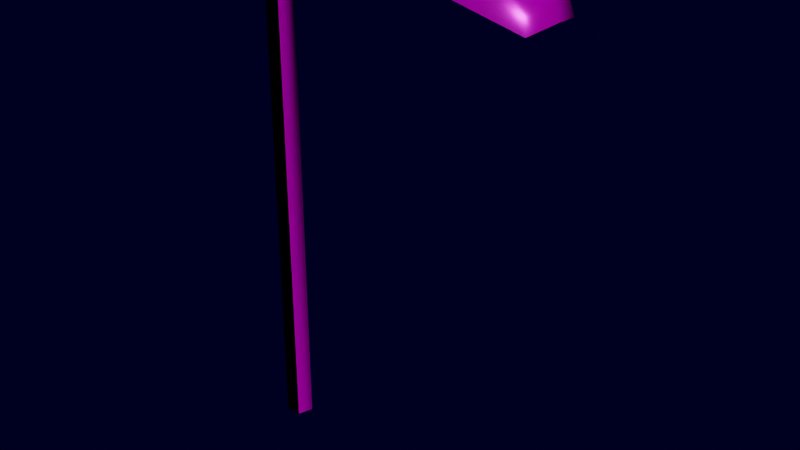 # Source: Farola_V2.blend  (saved by Blender 4.1.24; exported with 4.5.12 LTS)
import bpy
from mathutils import Matrix  # noqa: F401  (used for matrix-valued properties, if any)

bpy.ops.wm.read_factory_settings(use_empty=True)
scene = bpy.context.scene
scene.name = 'Scene'

# ---- collections
col_collection = bpy.data.collections.new('Collection'); scene.collection.children.link(col_collection)

# ---- images (referenced by path relative to the original .blend; pixels are not part of the script)
import os
ASSET_DIR = os.environ.get("B2B_ASSET_DIR", "")  # directory of the original .blend (textures are referenced by path, not embedded)
HERE = os.path.dirname(os.path.abspath(__file__))  # packed textures are extracted next to this script under _unpacked/

def load_image(name, relpath, width, height, colorspace="sRGB"):
    """Load a texture the original file referenced (path relative to the .blend, or extracted next to this script)."""
    p = next((c for c in (os.path.join(HERE, relpath), os.path.join(ASSET_DIR, relpath)) if relpath and os.path.exists(c)), "")
    if p:
        img = bpy.data.images.load(p, check_existing=True)
        img.name = name
    else:  # same state as the original file: an image datablock whose file is absent (Cycles renders it pink)
        img = bpy.data.images.new(name, width, height)
        img.source = "FILE"
        img.filepath = "//" + (relpath or name)
    img.colorspace_settings.name = colorspace
    return img
img_export = load_image('Export', 'Farola_Metallic.png', 1024, 1024, 'sRGB')
img_farola_diffuse_png = load_image('Farola_Diffuse.png', 'Farola_Diffuse.png', 1024, 1024, 'sRGB')
img_farola_metallic_png = load_image('Farola_Metallic.png', 'Farola_Metallic.png', 1024, 1024, 'Non-Color')
img_farola_roughness_png = load_image('Farola_Roughness.png', 'Farola_Roughness.png', 1024, 1024, 'Non-Color')

# ---- materials (node trees are filled in below, after node groups)
mat_material = bpy.data.materials.new('Material')
mat_material.alpha_threshold = 0.0
mat_material.use_transparent_shadow = False
mat_material.roughness = 0.5
mat_material.line_color = (0.0, 0.0, 0.0, 1.0)
mat_material_001 = bpy.data.materials.new('Material.001')
mat_material_002 = bpy.data.materials.new('Material.002')

# ---- material node trees
mat_material.use_nodes = True; mat_material.node_tree.nodes.clear()
_N = mat_material.node_tree.nodes; _L = mat_material.node_tree.links
n0 = _N.new('ShaderNodeOutputMaterial'); n0.name = 'Material Output'; n0.location = (318, 300)
n1 = _N.new('ShaderNodeBsdfPrincipled'); n1.name = 'Principled BSDF'; n1.location = (28, 300)
n1.distribution = 'GGX'
n1.subsurface_method = 'RANDOM_WALK_SKIN'
n1.inputs[3].default_value = 1.45
n1.inputs[27].default_value = (0.0, 0.0, 0.0, 1.0)
n1.inputs[28].default_value = 1.0
n2 = _N.new('ShaderNodeTexImage'); n2.name = 'Image Texture'; n2.location = (368, 82)
n2.image = img_export
n3 = _N.new('ShaderNodeTexNoise'); n3.name = 'Noise Texture'; n3.location = (-817, 266)
n3.inputs[2].default_value = 17.2
n4 = _N.new('ShaderNodeValToRGB'); n4.name = 'Color Ramp'; n4.location = (-582, 296)
while len(n4.color_ramp.elements) > 1: n4.color_ramp.elements.remove(n4.color_ramp.elements[-1])
n4.color_ramp.elements[0].position = 0.1182; n4.color_ramp.elements[0].color = (0.04433, 0.04433, 0.04433, 1.0)
_e = n4.color_ramp.elements.new(0.7864); _e.color = (0.09434, 0.09434, 0.09434, 1.0)
n5 = _N.new('ShaderNodeValToRGB'); n5.name = 'Color Ramp.001'; n5.location = (-584, 46)
while len(n5.color_ramp.elements) > 1: n5.color_ramp.elements.remove(n5.color_ramp.elements[-1])
n5.color_ramp.elements[0].position = 0.1864; n5.color_ramp.elements[0].color = (0.1476, 0.1476, 0.1476, 1.0)
_e = n5.color_ramp.elements.new(0.7273); _e.color = (0.04908, 0.04908, 0.04908, 1.0)
n6 = _N.new('ShaderNodeValToRGB'); n6.name = 'Color Ramp.002'; n6.location = (-584, -204)
while len(n6.color_ramp.elements) > 1: n6.color_ramp.elements.remove(n6.color_ramp.elements[-1])
n6.color_ramp.elements[0].position = 0.1864; n6.color_ramp.elements[0].color = (0.04971, 0.04971, 0.04971, 1.0)
_e = n6.color_ramp.elements.new(0.7273); _e.color = (0.538, 0.538, 0.538, 1.0)
n7 = _N.new('ShaderNodeMapping'); n7.name = 'Mapping'; n7.location = (-997, 226)
n8 = _N.new('ShaderNodeTexCoord'); n8.name = 'Texture Coordinate'; n8.location = (-1177, 226)
_L.new(n1.outputs[0], n0.inputs[0])
_L.new(n3.outputs[0], n4.inputs[0])
_L.new(n4.outputs[0], n1.inputs[0])
_L.new(n3.outputs[0], n6.inputs[0])
_L.new(n3.outputs[0], n5.inputs[0])
_L.new(n6.outputs[0], n1.inputs[2])
_L.new(n7.outputs[0], n3.inputs[0])
_L.new(n8.outputs[2], n7.inputs[0])
_L.new(n5.outputs[0], n1.inputs[1])
n0.is_active_output = True
mat_material_001.use_nodes = True; mat_material_001.node_tree.nodes.clear()
_N = mat_material_001.node_tree.nodes; _L = mat_material_001.node_tree.links
n0 = _N.new('ShaderNodeOutputMaterial'); n0.name = 'Material Output.001'; n0.location = (-174, 345)
n1 = _N.new('ShaderNodeBsdfPrincipled'); n1.name = 'Principled BSDF.001'; n1.location = (-464, 345)
n1.distribution = 'GGX'
n1.subsurface_method = 'RANDOM_WALK_SKIN'
n1.inputs[3].default_value = 1.45
n1.inputs[27].default_value = (0.0, 0.0, 0.0, 1.0)
n1.inputs[28].default_value = 1.0
n2 = _N.new('ShaderNodeTexNoise'); n2.name = 'Noise Texture'; n2.location = (-1309, 311)
n2.inputs[2].default_value = 122.3
n3 = _N.new('ShaderNodeValToRGB'); n3.name = 'Color Ramp'; n3.location = (-1074, 341)
while len(n3.color_ramp.elements) > 1: n3.color_ramp.elements.remove(n3.color_ramp.elements[-1])
n3.color_ramp.elements[0].position = 0.1182; n3.color_ramp.elements[0].color = (0.04433, 0.04433, 0.04433, 1.0)
_e = n3.color_ramp.elements.new(0.7864); _e.color = (0.09434, 0.09434, 0.09434, 1.0)
n4 = _N.new('ShaderNodeValToRGB'); n4.name = 'Color Ramp.001'; n4.location = (-1076, 92)
while len(n4.color_ramp.elements) > 1: n4.color_ramp.elements.remove(n4.color_ramp.elements[-1])
n4.color_ramp.elements[0].position = 0.1864; n4.color_ramp.elements[0].color = (0.1476, 0.1476, 0.1476, 1.0)
_e = n4.color_ramp.elements.new(0.7273); _e.color = (0.04908, 0.04908, 0.04908, 1.0)
n5 = _N.new('ShaderNodeValToRGB'); n5.name = 'Color Ramp.002'; n5.location = (-1076, -159)
while len(n5.color_ramp.elements) > 1: n5.color_ramp.elements.remove(n5.color_ramp.elements[-1])
n5.color_ramp.elements[0].position = 0.1864; n5.color_ramp.elements[0].color = (0.04971, 0.04971, 0.04971, 1.0)
_e = n5.color_ramp.elements.new(0.7273); _e.color = (0.538, 0.538, 0.538, 1.0)
n6 = _N.new('ShaderNodeMapping'); n6.name = 'Mapping'; n6.location = (-1489, 271)
n7 = _N.new('ShaderNodeTexCoord'); n7.name = 'Texture Coordinate'; n7.location = (-1669, 271)
n8 = _N.new('ShaderNodeTexImage'); n8.name = 'Image Texture'; n8.location = (-121, 172)
n8.image = img_export
_L.new(n1.outputs[0], n0.inputs[0])
_L.new(n2.outputs[0], n3.inputs[0])
_L.new(n3.outputs[0], n1.inputs[0])
_L.new(n2.outputs[0], n5.inputs[0])
_L.new(n2.outputs[0], n4.inputs[0])
_L.new(n5.outputs[0], n1.inputs[2])
_L.new(n6.outputs[0], n2.inputs[0])
_L.new(n7.outputs[2], n6.inputs[0])
_L.new(n4.outputs[0], n1.inputs[1])
n0.is_active_output = True
mat_material_002.use_nodes = True; mat_material_002.node_tree.nodes.clear()
_N = mat_material_002.node_tree.nodes; _L = mat_material_002.node_tree.links
n0 = _N.new('ShaderNodeBsdfPrincipled'); n0.name = 'Principled BSDF'; n0.location = (10, 300)
n1 = _N.new('ShaderNodeOutputMaterial'); n1.name = 'Material Output'; n1.location = (300, 300)
n2 = _N.new('ShaderNodeTexImage'); n2.name = 'Image Texture'; n2.location = (88, -40)
n2.label = 'Base Color'
n2.image = img_farola_diffuse_png
n3 = _N.new('ShaderNodeMapping'); n3.name = 'Mapping'; n3.location = (230, -40)
n4 = _N.new('ShaderNodeTexCoord'); n4.name = 'Texture Coordinate'; n4.location = (30, -40)
n5 = _N.new('NodeFrame'); n5.name = 'Frame'; n5.location = (-1270, 340)
n5.label = 'Mapping'
n5.width = 400
n6 = _N.new('NodeFrame'); n6.name = 'Frame.001'; n6.location = (-570, 540)
n6.label = 'Textures'
n6.width = 300
n7 = _N.new('ShaderNodeTexImage'); n7.name = 'Image Texture.001'; n7.location = (88, -320)
n7.label = 'Metallic'
n7.image = img_farola_metallic_png
n8 = _N.new('ShaderNodeTexImage'); n8.name = 'Image Texture.002'; n8.location = (88, -600)
n8.label = 'Roughness'
n8.image = img_farola_roughness_png
n9 = _N.new('ShaderNodeMapping'); n9.name = 'Mapping.001'; n9.location = (230, -40)
n10 = _N.new('NodeReroute'); n10.name = 'Reroute'; n10.location = (38, -495)
n10.width = 16
n10.socket_idname = 'NodeSocketVector'
n11 = _N.new('ShaderNodeTexCoord'); n11.name = 'Texture Coordinate.001'; n11.location = (30, -40)
n12 = _N.new('NodeFrame'); n12.name = 'Frame.002'; n12.location = (-1270, 340)
n12.label = 'Mapping'
n12.width = 400
n13 = _N.new('NodeFrame'); n13.name = 'Frame.003'; n13.location = (-628, 540)
n13.label = 'Textures'
n13.width = 358
n2.parent = n13
n3.parent = n5
n4.parent = n5
n7.parent = n13
n8.parent = n13
n9.parent = n12
n10.parent = n13
n11.parent = n12
_L.new(n0.outputs[0], n1.inputs[0])
_L.new(n2.outputs[0], n0.inputs[0])
_L.new(n4.outputs[2], n3.inputs[0])
_L.new(n7.outputs[0], n0.inputs[1])
_L.new(n8.outputs[0], n0.inputs[2])
_L.new(n10.outputs[0], n2.inputs[0])
_L.new(n10.outputs[0], n7.inputs[0])
_L.new(n10.outputs[0], n8.inputs[0])
_L.new(n9.outputs[0], n10.inputs[0])
_L.new(n11.outputs[2], n9.inputs[0])
n1.is_active_output = True

# ---- world
world_world = bpy.data.worlds.new('World'); scene.world = world_world
world_world.use_nodes = True; world_world.node_tree.nodes.clear()
_N = world_world.node_tree.nodes; _L = world_world.node_tree.links
n0 = _N.new('ShaderNodeOutputWorld'); n0.name = 'World Output'; n0.location = (300, 300)
n1 = _N.new('ShaderNodeBackground'); n1.name = 'Background'; n1.location = (10, 300)
n1.inputs[0].default_value = (8.41e-05, 0.0, 0.01467, 1.0)
_L.new(n1.outputs[0], n0.inputs[0])
n0.is_active_output = True
world_world.color = (0.05088, 0.05088, 0.05088)
world_world.use_sun_shadow = False
world_world.sun_shadow_jitter_overblur = 0.0

# ---- meshes
me_cube_001 = bpy.data.meshes.new('Cube.001')
me_cube_001.from_pydata([(-8.829, 0.7333, 0.0), (-9.526, 0.2266, 0.0), (-9.26, -0.5933, 0.0), (-8.398, -0.5933, 0.0), (-8.131, 0.2266, 0.0), (-8.829, 0.7333, 24.46), (-9.526, 0.2266, 24.46), (-9.26, -0.5933, 24.46), (-8.398, -0.5933, 24.46), (-8.131, 0.2266, 24.46), (-7.591, 0.6183, 25.73), (-7.719, 0.1911, 26.3), (-7.67, -0.5002, 26.08), (-7.512, -0.5002, 25.37), (-7.463, 0.1911, 25.15), (1.527, 0.6183, 27.76), (1.399, 0.1911, 28.34), (1.447, -0.5002, 28.12), (1.606, -0.5002, 27.41), (1.655, 0.1911, 27.19), (0.8366, -1.0, 26.95), (1.182, -1.0, 28.54), (1.574, -1.384, 26.84), (4.022, -1.294, 28.16), (6.595, -1.82, 25.88), (6.429, -1.623, 26.61), (4.416, 0.0, 28.43), (6.988, 0.0, 26.15), (6.822, 0.0, 26.88), (1.23, 0.0, 27.21), (1.576, 0.0, 28.81), (0.8366, 1.0, 26.95), (1.182, 1.0, 28.54), (1.574, 1.384, 26.84), (4.022, 1.294, 28.16), (6.595, 1.82, 25.88), (6.429, 1.623, 26.61)], [], [(1, 2, 7, 6), (4, 0, 5, 9), (2, 3, 8, 7), (0, 1, 6, 5), (3, 4, 9, 8), (11, 12, 17, 16), (14, 10, 15, 19), (12, 13, 18, 17), (10, 11, 16, 15), (13, 14, 19, 18), (10, 14, 9, 5), (14, 13, 8, 9), (13, 12, 7, 8), (12, 11, 6, 7), (11, 10, 5, 6), (21, 20, 22, 23), (23, 22, 24, 25), (30, 21, 23, 26), (26, 23, 25, 28), (20, 21, 30, 29), (24, 27, 28, 25), (32, 34, 33, 31), (34, 36, 35, 33), (30, 26, 34, 32), (26, 28, 36, 34), (31, 29, 30, 32), (35, 36, 28, 27)])
me_cube_001.polygons.foreach_set('use_smooth', [True] * 27)
me_cube_001.polygons.foreach_set('material_index', [1, 1, 1, 1, 1, 1, 1, 1, 1, 1, 1, 1, 1, 1, 1, 0, 0, 0, 0, 0, 0, 0, 0, 0, 0, 0, 0])
_uv = me_cube_001.uv_layers.new(name='UVMap')
_uv.uv.foreach_set('vector', [0.1576, 0.9986, 0.1266, 0.9986, 0.1266, 0.315, 0.1576, 0.315, 0.06452, 0.9986, 0.0335, 0.9986, 0.0335, 0.315, 0.06452, 0.315, 0.1266, 0.9986, 0.09554, 0.9986, 0.09554, 0.315, 0.1266, 0.315, 0.0335, 0.9986, 0.002488, 0.9986, 0.002488, 0.315, 0.0335, 0.315, 0.09554, 0.9986, 0.06452, 0.9986, 0.06452, 0.315, 0.09554, 0.315, 0.1576, 0.2654, 0.1266, 0.2654, 0.1266, 0.004334, 0.1576, 0.004334, 0.06452, 0.2654, 0.0335, 0.2654, 0.0335, 0.004334, 0.06452, 0.004334, 0.1266, 0.2654, 0.09554, 0.2654, 0.09554, 0.004334, 0.1266, 0.004334, 0.0335, 0.2654, 0.002488, 0.2654, 0.002488, 0.004334, 0.0335, 0.004334, 0.09554, 0.2654, 0.06452, 0.2654, 0.06452, 0.004334, 0.09554, 0.004334, 0.0335, 0.2654, 0.06452, 0.2654, 0.06452, 0.315, 0.0335, 0.315, 0.06452, 0.2654, 0.09554, 0.2654, 0.09554, 0.315, 0.06452, 0.315, 0.09554, 0.2654, 0.1266, 0.2654, 0.1266, 0.315, 0.09554, 0.315, 0.1266, 0.2654, 0.1576, 0.2654, 0.1576, 0.315, 0.1266, 0.315, 0.002488, 0.2654, 0.0335, 0.2654, 0.0335, 0.315, 0.002488, 0.315, 0.9409, 0.853, 0.7233, 0.8524, 0.7309, 0.7409, 0.9867, 0.4713, 0.9867, 0.4713, 0.7309, 0.7409, 0.7767, 0.05754, 0.868, 0.1055, 0.4847, 0.9419, 0.3242, 0.9952, 0.2839, 0.5573, 0.4847, 0.5162, 0.4847, 0.5162, 0.2839, 0.5573, 0.23, 0.1175, 0.4847, 0.1133, 0.7233, 0.8524, 0.9409, 0.853, 0.9867, 0.9936, 0.7691, 0.9931, 0.1875, 0.003113, 0.4847, -0.0007533, 0.4847, 0.1133, 0.23, 0.1175, 0.9415, 0.853, 0.9873, 0.4713, 0.7315, 0.7409, 0.7239, 0.8524, 0.9873, 0.4713, 0.8685, 0.1055, 0.7773, 0.05754, 0.7315, 0.7409, 0.4847, 0.9419, 0.4847, 0.5162, 0.6856, 0.5573, 0.6452, 0.9952, 0.4847, 0.5162, 0.4847, 0.1133, 0.7394, 0.1175, 0.6856, 0.5573, 0.7239, 0.8524, 0.7697, 0.9931, 0.9873, 0.9936, 0.9415, 0.853, 0.7819, 0.003113, 0.7394, 0.1175, 0.4847, 0.1133, 0.4847, -0.0007533])
me_cube_001.materials.append(mat_material)
me_cube_001.materials.append(mat_material_001)
me_cube_001.use_mirror_y = True
me_cube_001.use_mirror_vertex_groups = False
me_cube_001.update()
me_cube_004 = bpy.data.meshes.new('Cube.004')
me_cube_004.from_pydata([(-8.829, 0.7333, 0.0), (-9.526, 0.2266, 0.0), (-9.26, -0.5933, 0.0), (-8.398, -0.5933, 0.0), (-8.131, 0.2266, 0.0), (-8.829, 0.7333, 24.46), (-9.526, 0.2266, 24.46), (-9.26, -0.5933, 24.46), (-8.398, -0.5933, 24.46), (-8.131, 0.2266, 24.46), (-7.591, 0.6183, 25.73), (-7.719, 0.1911, 26.3), (-7.67, -0.5002, 26.08), (-7.512, -0.5002, 25.37), (-7.463, 0.1911, 25.15), (1.527, 0.6183, 27.76), (1.399, 0.1911, 28.34), (1.447, -0.5002, 28.12), (1.606, -0.5002, 27.41), (1.655, 0.1911, 27.19), (0.8366, -1.0, 26.95), (1.182, -1.0, 28.54), (1.574, -1.384, 26.84), (4.022, -1.294, 28.16), (6.595, -1.82, 25.88), (6.429, -1.623, 26.61), (4.416, 0.0, 28.43), (6.988, 0.0, 26.15), (6.822, 0.0, 26.88), (1.23, 0.0, 27.21), (1.576, 0.0, 28.81), (0.8366, 1.0, 26.95), (1.182, 1.0, 28.54), (1.574, 1.384, 26.84), (4.022, 1.294, 28.16), (6.595, 1.82, 25.88), (6.429, 1.623, 26.61)], [], [(1, 2, 7, 6), (4, 0, 5, 9), (2, 3, 8, 7), (0, 1, 6, 5), (3, 4, 9, 8), (11, 12, 17, 16), (14, 10, 15, 19), (12, 13, 18, 17), (10, 11, 16, 15), (13, 14, 19, 18), (10, 14, 9, 5), (14, 13, 8, 9), (13, 12, 7, 8), (12, 11, 6, 7), (11, 10, 5, 6), (21, 20, 22, 23), (23, 22, 24, 25), (30, 21, 23, 26), (26, 23, 25, 28), (20, 21, 30, 29), (24, 27, 28, 25), (32, 34, 33, 31), (34, 36, 35, 33), (30, 26, 34, 32), (26, 28, 36, 34), (31, 29, 30, 32), (35, 36, 28, 27)])
me_cube_004.polygons.foreach_set('use_smooth', [True] * 27)
_uv = me_cube_004.uv_layers.new(name='UVMap')
_uv.uv.foreach_set('vector', [0.1576, 0.9986, 0.1266, 0.9986, 0.1266, 0.315, 0.1576, 0.315, 0.06452, 0.9986, 0.0335, 0.9986, 0.0335, 0.315, 0.06452, 0.315, 0.1266, 0.9986, 0.09554, 0.9986, 0.09554, 0.315, 0.1266, 0.315, 0.0335, 0.9986, 0.002488, 0.9986, 0.002488, 0.315, 0.0335, 0.315, 0.09554, 0.9986, 0.06452, 0.9986, 0.06452, 0.315, 0.09554, 0.315, 0.1576, 0.2654, 0.1266, 0.2654, 0.1266, 0.004334, 0.1576, 0.004334, 0.06452, 0.2654, 0.0335, 0.2654, 0.0335, 0.004334, 0.06452, 0.004334, 0.1266, 0.2654, 0.09554, 0.2654, 0.09554, 0.004334, 0.1266, 0.004334, 0.0335, 0.2654, 0.002488, 0.2654, 0.002488, 0.004334, 0.0335, 0.004334, 0.09554, 0.2654, 0.06452, 0.2654, 0.06452, 0.004334, 0.09554, 0.004334, 0.0335, 0.2654, 0.06452, 0.2654, 0.06452, 0.315, 0.0335, 0.315, 0.06452, 0.2654, 0.09554, 0.2654, 0.09554, 0.315, 0.06452, 0.315, 0.09554, 0.2654, 0.1266, 0.2654, 0.1266, 0.315, 0.09554, 0.315, 0.1266, 0.2654, 0.1576, 0.2654, 0.1576, 0.315, 0.1266, 0.315, 0.002488, 0.2654, 0.0335, 0.2654, 0.0335, 0.315, 0.002488, 0.315, 0.9409, 0.853, 0.7233, 0.8524, 0.7309, 0.7409, 0.9867, 0.4713, 0.9867, 0.4713, 0.7309, 0.7409, 0.7767, 0.05754, 0.868, 0.1055, 0.4847, 0.9419, 0.3242, 0.9952, 0.2839, 0.5573, 0.4847, 0.5162, 0.4847, 0.5162, 0.2839, 0.5573, 0.23, 0.1175, 0.4847, 0.1133, 0.7233, 0.8524, 0.9409, 0.853, 0.9867, 0.9936, 0.7691, 0.9931, 0.1875, 0.003113, 0.4847, -0.0007533, 0.4847, 0.1133, 0.23, 0.1175, 0.9415, 0.853, 0.9873, 0.4713, 0.7315, 0.7409, 0.7239, 0.8524, 0.9873, 0.4713, 0.8685, 0.1055, 0.7773, 0.05754, 0.7315, 0.7409, 0.4847, 0.9419, 0.4847, 0.5162, 0.6856, 0.5573, 0.6452, 0.9952, 0.4847, 0.5162, 0.4847, 0.1133, 0.7394, 0.1175, 0.6856, 0.5573, 0.7239, 0.8524, 0.7697, 0.9931, 0.9873, 0.9936, 0.9415, 0.853, 0.7819, 0.003113, 0.7394, 0.1175, 0.4847, 0.1133, 0.4847, -0.0007533])
me_cube_004.materials.append(mat_material_002)
me_cube_004.use_mirror_y = True
me_cube_004.use_mirror_vertex_groups = False
me_cube_004.update()

# ---- objects
ob_cube_001 = bpy.data.objects.new('Cube.001', me_cube_001)
ob_cube_002 = bpy.data.objects.new('Cube.002', me_cube_004)

# ---- transforms, parenting, visibility, modifiers, constraints
ob_cube_001.location = (0.0, 0.0, 0.0)
ob_cube_001.lock_rotations_4d = False
ob_cube_001.empty_display_type = 'ARROWS'
ob_cube_001.lineart.crease_threshold = 0.0
ob_cube_001.use_mesh_mirror_y = True
ob_cube_002.location = (0.0, 0.0, 0.0)
ob_cube_002.lock_rotations_4d = False
ob_cube_002.empty_display_type = 'ARROWS'
ob_cube_002.lineart.crease_threshold = 0.0
ob_cube_002.use_mesh_mirror_y = True

# ---- collection membership
col_collection.objects.link(ob_cube_001)
col_collection.objects.link(ob_cube_002)

# ---- scene / render settings (as saved in the file)
scene.frame_start = 1; scene.frame_end = 250; scene.frame_set(234)
scene.render.engine = 'CYCLES'
scene.cycles.samples = 30
scene.cycles.sampling_pattern = 'TABULATED_SOBOL'
scene.cycles.use_light_tree = False
scene.cycles.bake_type = 'EMIT'
scene.eevee.ray_tracing_options.trace_max_roughness = 0.0
scene.view_settings.view_transform = 'Filmic'
bpy.context.view_layer.update()

# ---- added for rendering (the .blend has no active camera and no usable light): camera, sun
cam_auto = bpy.data.cameras.new('AutoCamera')
cam_auto.lens = 50.0
cam_auto.sensor_width = 36.0
cam_auto.clip_end = 1000.0
ob_auto_camera = bpy.data.objects.new('AutoCamera', cam_auto)
scene.collection.objects.link(ob_auto_camera)
ob_auto_camera.location = (29.6368, -37.0869, 39.1279)
ob_auto_camera.rotation_euler = (1.09748, -7.21219e-08, 0.694738)
scene.camera = ob_auto_camera
light_auto_sun = bpy.data.lights.new('AutoSun', 'SUN')
light_auto_sun.energy = 3.0
light_auto_sun.angle = 0.0523599
ob_auto_sun = bpy.data.objects.new('AutoSun', light_auto_sun)
scene.collection.objects.link(ob_auto_sun)
ob_auto_sun.rotation_euler = (0.872665, 0.174533, 0.523599)
bpy.context.view_layer.update()
